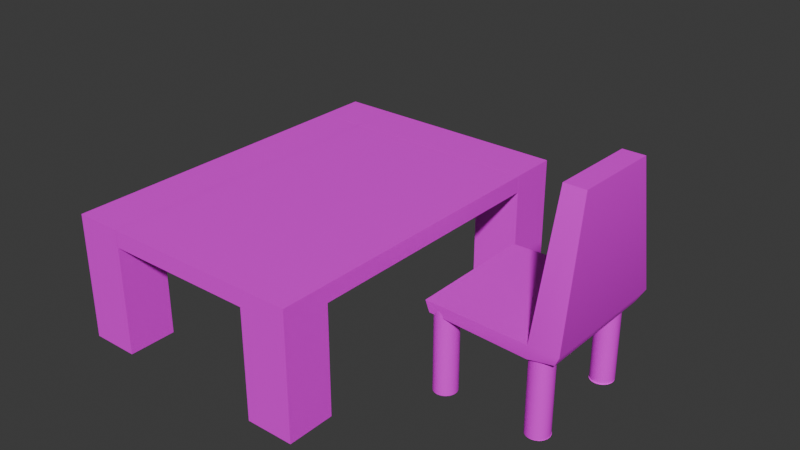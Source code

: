 # Source: table_and_chair.blend  (saved by Blender 5.0.119; exported with 4.5.12 LTS)
import bpy
from mathutils import Matrix  # noqa: F401  (used for matrix-valued properties, if any)

bpy.ops.wm.read_factory_settings(use_empty=True)
scene = bpy.context.scene
scene.name = 'Scene'

# ---- collections
col_collection = bpy.data.collections.new('Collection'); scene.collection.children.link(col_collection)

# ---- images (referenced by path relative to the original .blend; pixels are not part of the script)
import os
ASSET_DIR = os.environ.get("B2B_ASSET_DIR", "")  # directory of the original .blend (textures are referenced by path, not embedded)
HERE = os.path.dirname(os.path.abspath(__file__))  # packed textures are extracted next to this script under _unpacked/

def load_image(name, relpath, width, height, colorspace="sRGB"):
    """Load a texture the original file referenced (path relative to the .blend, or extracted next to this script)."""
    p = next((c for c in (os.path.join(HERE, relpath), os.path.join(ASSET_DIR, relpath)) if relpath and os.path.exists(c)), "")
    if p:
        img = bpy.data.images.load(p, check_existing=True)
        img.name = name
    else:  # same state as the original file: an image datablock whose file is absent (Cycles renders it pink)
        img = bpy.data.images.new(name, width, height)
        img.source = "FILE"
        img.filepath = "//" + (relpath or name)
    img.colorspace_settings.name = colorspace
    return img
img_material_basecolor_jpeg = load_image('material_baseColor.jpeg', 'material_baseColor.jpeg', 1024, 1024, 'sRGB')

# ---- materials (node trees are filled in below, after node groups)
mat_material = bpy.data.materials.new('Material')
mat_material.alpha_threshold = 0.0
mat_material.use_backface_culling_lightprobe_volume = False
mat_material.roughness = 0.5
mat_material.line_color = (0.0, 0.0, 0.0, 1.0)
mat_chair = bpy.data.materials.new('Chair')

# ---- node groups
ng_smooth_by_angle = bpy.data.node_groups.new('Smooth by Angle', 'GeometryNodeTree')
_s = ng_smooth_by_angle.interface.new_socket(name='Mesh', in_out='OUTPUT', socket_type='NodeSocketGeometry')
_s = ng_smooth_by_angle.interface.new_socket(name='Mesh', in_out='INPUT', socket_type='NodeSocketGeometry')
_s = ng_smooth_by_angle.interface.new_socket(name='Angle', in_out='INPUT', socket_type='NodeSocketFloat')
_s.subtype = 'ANGLE'
_s.default_value = 0.5236
_s.min_value = 0.0
_s.max_value = 3.142
_s.description = 'Maximum face angle for smooth edges'
_s = ng_smooth_by_angle.interface.new_socket(name='Ignore Sharpness', in_out='INPUT', socket_type='NodeSocketBool')
_s.force_non_field = True
ng_smooth_by_angle.is_modifier = True
_N = ng_smooth_by_angle.nodes; _L = ng_smooth_by_angle.links
n0 = _N.new('GeometryNodeSetShadeSmooth'); n0.name = 'Set Shade Smooth'; n0.location = (120, -80)
n0.domain = 'EDGE'
n1 = _N.new('GeometryNodeSetShadeSmooth'); n1.name = 'Set Shade Smooth.001'; n1.location = (300, -80)
n2 = _N.new('NodeGroupOutput'); n2.name = 'Group Output'; n2.location = (480, -80)
n3 = _N.new('GeometryNodeInputMeshEdgeAngle'); n3.name = 'Edge Angle'; n3.location = (-440, -240)
n4 = _N.new('NodeGroupInput'); n4.name = 'Group Input'; n4.location = (-80, -80)
n5 = _N.new('GeometryNodeInputEdgeSmooth'); n5.name = 'Is Edge Smooth'; n5.location = (-260, -120)
n6 = _N.new('GeometryNodeInputShadeSmooth'); n6.name = 'Is Shade Smooth'; n6.location = (-440, -397)
n7 = _N.new('FunctionNodeCompare'); n7.name = 'Compare'; n7.location = (-260, -260)
n7.operation = 'LESS_EQUAL'
n7.inputs[6].default_value = (0.0, 0.0, 0.0, 0.0)
n7.inputs[7].default_value = (0.0, 0.0, 0.0, 0.0)
n8 = _N.new('FunctionNodeBooleanMath'); n8.name = 'Boolean Math.001'; n8.location = (-80, -260)
n9 = _N.new('NodeGroupInput'); n9.name = 'Group Input.001'; n9.location = (-440, -329)
n10 = _N.new('NodeGroupInput'); n10.name = 'Group Input.002'; n10.location = (-259, -189)
n11 = _N.new('FunctionNodeBooleanMath'); n11.name = 'Boolean Math'; n11.location = (-80, -149)
n11.operation = 'OR'
n12 = _N.new('FunctionNodeBooleanMath'); n12.name = 'Boolean Math.002'; n12.location = (-260, -380)
n12.operation = 'OR'
n13 = _N.new('NodeGroupInput'); n13.name = 'Group Input.003'; n13.location = (-440, -460)
_L.new(n3.outputs[0], n7.inputs[0])
_L.new(n1.outputs[0], n2.inputs[0])
_L.new(n9.outputs[1], n7.inputs[1])
_L.new(n7.outputs[0], n8.inputs[0])
_L.new(n4.outputs[0], n0.inputs[0])
_L.new(n0.outputs[0], n1.inputs[0])
_L.new(n8.outputs[0], n0.inputs[2])
_L.new(n10.outputs[2], n11.inputs[1])
_L.new(n5.outputs[0], n11.inputs[0])
_L.new(n11.outputs[0], n0.inputs[1])
_L.new(n13.outputs[2], n12.inputs[1])
_L.new(n6.outputs[0], n12.inputs[0])
_L.new(n12.outputs[0], n8.inputs[1])
n2.is_active_output = True

# ---- material node trees
mat_material.use_nodes = True; mat_material.node_tree.nodes.clear()
_N = mat_material.node_tree.nodes; _L = mat_material.node_tree.links
n0 = _N.new('ShaderNodeOutputMaterial'); n0.name = 'Material Output'; n0.location = (200, 100)
n1 = _N.new('ShaderNodeBsdfPrincipled'); n1.name = 'Principled BSDF'; n1.location = (-200, 100)
n2 = _N.new('ShaderNodeTexImage'); n2.name = 'Image Texture'; n2.location = (-490, 80)
n2.image = img_material_basecolor_jpeg
_L.new(n1.outputs[0], n0.inputs[0])
_L.new(n2.outputs[0], n1.inputs[0])
n0.is_active_output = True
mat_chair.use_nodes = True; mat_chair.node_tree.nodes.clear()
_N = mat_chair.node_tree.nodes; _L = mat_chair.node_tree.links
n0 = _N.new('ShaderNodeBsdfPrincipled'); n0.name = 'Principled BSDF'; n0.location = (-200, 100)
n1 = _N.new('ShaderNodeOutputMaterial'); n1.name = 'Material Output'; n1.location = (200, 100)
n2 = _N.new('ShaderNodeTexImage'); n2.name = 'Image Texture'; n2.location = (-490, 80)
n2.image = img_material_basecolor_jpeg
_L.new(n0.outputs[0], n1.inputs[0])
_L.new(n2.outputs[0], n0.inputs[0])
n1.is_active_output = True

# ---- world
world_world = bpy.data.worlds.new('World'); scene.world = world_world
world_world.use_nodes = True; world_world.node_tree.nodes.clear()
_N = world_world.node_tree.nodes; _L = world_world.node_tree.links
n0 = _N.new('ShaderNodeOutputWorld'); n0.name = 'World Output'; n0.location = (200, 100)
n1 = _N.new('ShaderNodeBackground'); n1.name = 'Background'; n1.location = (-200, 100)
n1.inputs[0].default_value = (0.05088, 0.05088, 0.05088, 1.0)
_L.new(n1.outputs[0], n0.inputs[0])
n0.is_active_output = True
world_world.color = (0.05088, 0.05088, 0.05088)
world_world.sun_shadow_jitter_overblur = 0.0

# ---- meshes
me_cube = bpy.data.meshes.new('Cube')
me_cube.from_pydata([(1.0, 1.0, 1.0), (1.0, 1.0, -1.0), (1.0, -1.0, 1.0), (1.0, -1.0, -1.0), (-1.0, 1.0, 1.0), (-1.0, 1.0, -1.0), (-1.0, -1.0, 1.0), (-1.0, -1.0, -1.0), (1.0, -1.0, 3.538), (-1.0, -1.0, 3.538), (1.0, 1.0, 3.538), (-1.0, 1.0, 3.538), (1.0, -1.0, 4.241), (-1.0, -1.0, 4.241), (1.0, 1.0, 4.241), (-1.0, 1.0, 4.241), (-1.0, 11.91, 3.538), (1.0, 11.91, 3.538), (-1.0, 11.91, 4.241), (1.0, 11.91, 4.241)], [], [(0, 4, 11, 10), (3, 2, 6, 7), (7, 6, 4, 5), (5, 1, 3, 7), (1, 0, 2, 3), (5, 4, 0, 1), (15, 14, 19, 18), (6, 2, 8, 9), (4, 6, 9, 11), (2, 0, 10, 8), (14, 15, 13, 12), (8, 10, 14, 12), (11, 9, 13, 15), (9, 8, 12, 13), (17, 16, 18, 19), (10, 11, 16, 17), (11, 15, 18, 16), (14, 10, 17, 19)])
me_cube.polygons.foreach_set('use_smooth', [True] * 18)
_uv = me_cube.uv_layers.new(name='UVMap')
_uv.uv.foreach_set('vector', [0.625, 0.5, 0.625, 0.25, 0.625, 0.25, 0.625, 0.5, 0.375, 0.75, 0.625, 0.75, 0.625, 1.0, 0.375, 1.0, 0.375, 0.0, 0.625, 0.0, 0.625, 0.25, 0.375, 0.25, 0.125, 0.5, 0.375, 0.5, 0.375, 0.75, 0.125, 0.75, 0.375, 0.5, 0.625, 0.5, 0.625, 0.75, 0.375, 0.75, 0.375, 0.25, 0.625, 0.25, 0.625, 0.5, 0.375, 0.5, 0.875, 0.5, 0.625, 0.5, 0.625, 0.5, 0.875, 0.5, 0.625, 1.0, 0.625, 0.75, 0.625, 0.75, 0.625, 1.0, 0.625, 0.25, 0.625, 0.0, 0.625, 0.0, 0.625, 0.25, 0.625, 0.75, 0.625, 0.5, 0.625, 0.5, 0.625, 0.75, 0.625, 0.5, 0.875, 0.5, 0.875, 0.75, 0.625, 0.75, 0.625, 0.75, 0.625, 0.5, 0.625, 0.5, 0.625, 0.75, 0.625, 0.25, 0.625, 0.0, 0.625, 0.0, 0.625, 0.25, 0.625, 1.0, 0.625, 0.75, 0.625, 0.75, 0.625, 1.0, 0.625, 0.5, 0.625, 0.25, 0.625, 0.25, 0.625, 0.5, 0.625, 0.5, 0.625, 0.25, 0.625, 0.25, 0.625, 0.5, 0.625, 0.25, 0.625, 0.25, 0.625, 0.25, 0.625, 0.25, 0.625, 0.5, 0.625, 0.5, 0.625, 0.5, 0.625, 0.5])
me_cube.materials.append(mat_material)
me_cube.use_mirror_vertex_groups = False
me_cube.update()
me_cube_001 = bpy.data.meshes.new('Cube.001')
me_cube_001.from_pydata([(1.0, 1.0, 1.0), (1.0, 1.0, -1.0), (1.0, -1.0, 1.0), (1.0, -1.0, -1.0), (-1.0, 1.0, 1.0), (-1.0, 1.0, -1.0), (-1.0, -1.0, 1.0), (-1.0, -1.0, -1.0), (1.0, -1.0, 3.538), (-1.0, -1.0, 3.538), (1.0, 1.0, 3.538), (-1.0, 1.0, 3.538), (1.0, -1.0, 4.241), (-1.0, -1.0, 4.241), (1.0, 1.0, 4.241), (-1.0, 1.0, 4.241), (1.0, 1.0, 3.538), (1.0, 1.0, 4.241)], [], [(4, 6, 9, 11), (3, 2, 6, 7), (7, 6, 4, 5), (5, 1, 3, 7), (1, 0, 2, 3), (5, 4, 0, 1), (11, 9, 13, 15), (2, 0, 10, 8), (0, 4, 11, 10), (6, 2, 8, 9), (14, 15, 13, 12), (9, 8, 12, 13), (10, 11, 15, 14), (8, 10, 14, 12), (14, 10, 16, 17)])
me_cube_001.polygons.foreach_set('use_smooth', [True] * 15)
_uv = me_cube_001.uv_layers.new(name='UVMap')
_uv.uv.foreach_set('vector', [0.625, 0.25, 0.625, 0.0, 0.625, 0.0, 0.625, 0.25, 0.375, 0.75, 0.625, 0.75, 0.625, 1.0, 0.375, 1.0, 0.375, 0.0, 0.625, 0.0, 0.625, 0.25, 0.375, 0.25, 0.125, 0.5, 0.375, 0.5, 0.375, 0.75, 0.125, 0.75, 0.375, 0.5, 0.625, 0.5, 0.625, 0.75, 0.375, 0.75, 0.375, 0.25, 0.625, 0.25, 0.625, 0.5, 0.375, 0.5, 0.625, 0.25, 0.625, 0.0, 0.625, 0.0, 0.625, 0.25, 0.625, 0.75, 0.625, 0.5, 0.625, 0.5, 0.625, 0.75, 0.625, 0.5, 0.625, 0.25, 0.625, 0.25, 0.625, 0.5, 0.625, 1.0, 0.625, 0.75, 0.625, 0.75, 0.625, 1.0, 0.625, 0.5, 0.875, 0.5, 0.875, 0.75, 0.625, 0.75, 0.625, 1.0, 0.625, 0.75, 0.625, 0.75, 0.625, 1.0, 0.625, 0.5, 0.625, 0.25, 0.625, 0.25, 0.625, 0.5, 0.625, 0.75, 0.625, 0.5, 0.625, 0.5, 0.625, 0.75, 0.625, 0.5, 0.625, 0.5, 0.625, 0.5, 0.625, 0.5])
me_cube_001.materials.append(mat_material)
me_cube_001.use_mirror_vertex_groups = False
me_cube_001.update()
me_cube_002 = bpy.data.meshes.new('Cube.002')
me_cube_002.from_pydata([(1.0, 1.0, 1.0), (1.0, 1.0, -1.0), (1.0, -1.0, 1.0), (1.0, -1.0, -1.0), (-1.0, 1.0, 1.0), (-1.0, 1.0, -1.0), (-1.0, -1.0, 1.0), (-1.0, -1.0, -1.0), (1.0, -1.0, 3.538), (-1.0, -1.0, 3.538), (1.0, 1.0, 3.538), (-1.0, 1.0, 3.538), (1.0, -1.0, 4.241), (-1.0, -1.0, 4.241), (1.0, 1.0, 4.241), (-1.0, 1.0, 4.241), (-1.0, 11.91, 3.538), (1.0, 11.91, 3.538), (-1.0, 11.91, 4.241), (1.0, 11.91, 4.241), (-7.343, -1.0, 3.538), (-7.343, 1.0, 3.538), (-7.343, -1.0, 4.241), (-7.343, 1.0, 4.241), (-7.281, 1.0, 4.241), (-7.281, 1.0, 3.538), (-7.281, 11.91, 4.241), (-7.281, 11.91, 3.538), (-7.345, 1.0, 4.241), (-7.345, 1.0, 3.538), (-7.345, 11.91, 4.241), (-7.345, 11.91, 3.538)], [], [(4, 6, 9, 11), (3, 2, 6, 7), (7, 6, 4, 5), (5, 1, 3, 7), (1, 0, 2, 3), (5, 4, 0, 1), (8, 10, 14, 12), (2, 0, 10, 8), (0, 4, 11, 10), (6, 2, 8, 9), (14, 15, 13, 12), (15, 11, 21, 23), (9, 8, 12, 13), (15, 18, 26, 24), (17, 16, 18, 19), (15, 14, 19, 18), (10, 11, 16, 17), (14, 10, 17, 19), (21, 20, 22, 23), (11, 9, 20, 21), (9, 13, 22, 20), (13, 15, 23, 22), (27, 25, 29, 31), (16, 11, 25, 27), (18, 16, 27, 26), (11, 15, 24, 25), (29, 28, 30, 31), (26, 27, 31, 30), (24, 26, 30, 28), (25, 24, 28, 29)])
me_cube_002.polygons.foreach_set('use_smooth', [True] * 30)
_uv = me_cube_002.uv_layers.new(name='UVMap')
_uv.uv.foreach_set('vector', [0.625, 0.25, 0.625, 0.0, 0.625, 0.0, 0.625, 0.25, 0.375, 0.75, 0.625, 0.75, 0.625, 1.0, 0.375, 1.0, 0.375, 0.0, 0.625, 0.0, 0.625, 0.25, 0.375, 0.25, 0.125, 0.5, 0.375, 0.5, 0.375, 0.75, 0.125, 0.75, 0.375, 0.5, 0.625, 0.5, 0.625, 0.75, 0.375, 0.75, 0.375, 0.25, 0.625, 0.25, 0.625, 0.5, 0.375, 0.5, 0.625, 0.75, 0.625, 0.5, 0.625, 0.5, 0.625, 0.75, 0.625, 0.75, 0.625, 0.5, 0.625, 0.5, 0.625, 0.75, 0.625, 0.5, 0.625, 0.25, 0.625, 0.25, 0.625, 0.5, 0.625, 1.0, 0.625, 0.75, 0.625, 0.75, 0.625, 1.0, 0.625, 0.5, 0.875, 0.5, 0.875, 0.75, 0.625, 0.75, 0.625, 0.25, 0.625, 0.25, 0.625, 0.25, 0.625, 0.25, 0.625, 1.0, 0.625, 0.75, 0.625, 0.75, 0.625, 1.0, 0.875, 0.5, 0.875, 0.5, 0.875, 0.5, 0.875, 0.5, 0.625, 0.5, 0.625, 0.25, 0.625, 0.25, 0.625, 0.5, 0.875, 0.5, 0.625, 0.5, 0.625, 0.5, 0.875, 0.5, 0.625, 0.5, 0.625, 0.25, 0.625, 0.25, 0.625, 0.5, 0.625, 0.5, 0.625, 0.5, 0.625, 0.5, 0.625, 0.5, 0.625, 0.25, 0.625, 0.0, 0.625, 0.0, 0.625, 0.25, 0.625, 0.25, 0.625, 0.0, 0.625, 0.0, 0.625, 0.25, 0.625, 1.0, 0.625, 1.0, 0.625, 1.0, 0.625, 1.0, 0.875, 0.75, 0.875, 0.5, 0.875, 0.5, 0.875, 0.75, 0.625, 0.25, 0.625, 0.25, 0.625, 0.25, 0.625, 0.25, 0.625, 0.25, 0.625, 0.25, 0.625, 0.25, 0.625, 0.25, 0.625, 0.25, 0.625, 0.25, 0.625, 0.25, 0.625, 0.25, 0.625, 0.25, 0.625, 0.25, 0.625, 0.25, 0.625, 0.25, 0.625, 0.25, 0.625, 0.25, 0.625, 0.25, 0.625, 0.25, 0.625, 0.25, 0.625, 0.25, 0.625, 0.25, 0.625, 0.25, 0.875, 0.5, 0.875, 0.5, 0.875, 0.5, 0.875, 0.5, 0.625, 0.25, 0.625, 0.25, 0.625, 0.25, 0.625, 0.25])
me_cube_002.materials.append(mat_material)
me_cube_002.use_mirror_vertex_groups = False
me_cube_002.update()
me_cube_003 = bpy.data.meshes.new('Cube.003')
me_cube_003.from_pydata([(1.0, 1.0, 1.0), (1.0, 1.0, -1.0), (1.0, -1.0, 1.0), (1.0, -1.0, -1.0), (-1.0, 1.0, 1.0), (-1.0, 1.0, -1.0), (-1.0, -1.0, 1.0), (-1.0, -1.0, -1.0), (1.0, -1.0, 3.538), (-1.0, -1.0, 3.538), (1.0, 1.0, 3.538), (-1.0, 1.0, 3.538), (1.0, -1.0, 4.241), (-1.0, -1.0, 4.241), (1.0, 1.0, 4.241), (-1.0, 1.0, 4.241), (-7.343, -1.0, 3.538), (-7.343, 1.0, 3.538), (-7.343, -1.0, 4.241), (-7.343, 1.0, 4.241), (-7.304, 1.0, 3.538), (-7.304, 1.0, 4.241)], [], [(4, 6, 9, 11), (3, 2, 6, 7), (7, 6, 4, 5), (5, 1, 3, 7), (1, 0, 2, 3), (5, 4, 0, 1), (9, 13, 18, 16), (2, 0, 10, 8), (0, 4, 11, 10), (6, 2, 8, 9), (14, 15, 13, 12), (9, 8, 12, 13), (10, 11, 15, 14), (8, 10, 14, 12), (17, 16, 18, 19), (13, 15, 19, 18), (11, 9, 16, 17), (15, 11, 17, 19), (19, 17, 20, 21)])
me_cube_003.polygons.foreach_set('use_smooth', [True] * 19)
_uv = me_cube_003.uv_layers.new(name='UVMap')
_uv.uv.foreach_set('vector', [0.625, 0.25, 0.625, 0.0, 0.625, 0.0, 0.625, 0.25, 0.375, 0.75, 0.625, 0.75, 0.625, 1.0, 0.375, 1.0, 0.375, 0.0, 0.625, 0.0, 0.625, 0.25, 0.375, 0.25, 0.125, 0.5, 0.375, 0.5, 0.375, 0.75, 0.125, 0.75, 0.375, 0.5, 0.625, 0.5, 0.625, 0.75, 0.375, 0.75, 0.375, 0.25, 0.625, 0.25, 0.625, 0.5, 0.375, 0.5, 0.625, 1.0, 0.625, 1.0, 0.625, 1.0, 0.625, 1.0, 0.625, 0.75, 0.625, 0.5, 0.625, 0.5, 0.625, 0.75, 0.625, 0.5, 0.625, 0.25, 0.625, 0.25, 0.625, 0.5, 0.625, 1.0, 0.625, 0.75, 0.625, 0.75, 0.625, 1.0, 0.625, 0.5, 0.875, 0.5, 0.875, 0.75, 0.625, 0.75, 0.625, 1.0, 0.625, 0.75, 0.625, 0.75, 0.625, 1.0, 0.625, 0.5, 0.625, 0.25, 0.625, 0.25, 0.625, 0.5, 0.625, 0.75, 0.625, 0.5, 0.625, 0.5, 0.625, 0.75, 0.625, 0.25, 0.625, 0.0, 0.625, 0.0, 0.625, 0.25, 0.875, 0.75, 0.875, 0.5, 0.875, 0.5, 0.875, 0.75, 0.625, 0.25, 0.625, 0.0, 0.625, 0.0, 0.625, 0.25, 0.625, 0.25, 0.625, 0.25, 0.625, 0.25, 0.625, 0.25, 0.625, 0.25, 0.625, 0.25, 0.625, 0.25, 0.625, 0.25])
me_cube_003.materials.append(mat_material)
me_cube_003.use_mirror_vertex_groups = False
me_cube_003.update()
me_cylinder = bpy.data.meshes.new('Cylinder')
me_cylinder.from_pydata([(-1.55e-06, 0.4134, -0.2649), (-1.55e-06, 0.4134, 2.741), (0.07855, 0.4055, -0.2649), (0.07855, 0.4055, 2.741), (0.1541, 0.382, -0.2649), (0.1541, 0.382, 2.741), (0.2237, 0.3438, -0.2649), (0.2237, 0.3438, 2.741), (0.2847, 0.2923, -0.2649), (0.2847, 0.2923, 2.741), (0.3348, 0.2297, -0.2649), (0.3348, 0.2297, 2.741), (0.372, 0.1582, -0.2649), (0.372, 0.1582, 2.741), (0.3949, 0.08066, -0.2649), (0.3949, 0.08066, 2.741), (0.4026, 1.192e-07, -0.2649), (0.4026, 1.192e-07, 2.741), (0.3949, -0.08066, -0.2649), (0.3949, -0.08066, 2.741), (0.372, -0.1582, -0.2649), (0.372, -0.1582, 2.741), (0.3348, -0.2297, -0.2649), (0.3348, -0.2297, 2.741), (0.2847, -0.2923, -0.2649), (0.2847, -0.2923, 2.741), (0.2237, -0.3438, -0.2649), (0.2237, -0.3438, 2.741), (0.1541, -0.382, -0.2649), (0.1541, -0.382, 2.741), (0.07855, -0.4055, -0.2649), (0.07855, -0.4055, 2.741), (-1.55e-06, -0.4134, -0.2649), (-1.55e-06, -0.4134, 2.741), (-0.07855, -0.4055, -0.2649), (-0.07855, -0.4055, 2.741), (-0.1541, -0.382, -0.2649), (-0.1541, -0.382, 2.741), (-0.2237, -0.3438, -0.2649), (-0.2237, -0.3438, 2.741), (-0.2847, -0.2923, -0.2649), (-0.2847, -0.2923, 2.741), (-0.3348, -0.2297, -0.2649), (-0.3348, -0.2297, 2.741), (-0.372, -0.1582, -0.2649), (-0.372, -0.1582, 2.741), (-0.3949, -0.08066, -0.2649), (-0.3949, -0.08066, 2.741), (-0.4026, 1.192e-07, -0.2649), (-0.4026, 1.192e-07, 2.741), (-0.3949, 0.08066, -0.2649), (-0.3949, 0.08066, 2.741), (-0.372, 0.1582, -0.2649), (-0.372, 0.1582, 2.741), (-0.3348, 0.2297, -0.2649), (-0.3348, 0.2297, 2.741), (-0.2847, 0.2923, -0.2649), (-0.2847, 0.2923, 2.741), (-0.2237, 0.3438, -0.2649), (-0.2237, 0.3438, 2.741), (-0.1541, 0.382, -0.2649), (-0.1541, 0.382, 2.741), (-0.07855, 0.4055, -0.2649), (-0.07855, 0.4055, 2.741), (-1.55e-06, 4.06, -0.2649), (-1.55e-06, 4.06, 2.741), (0.07855, 4.052, -0.2649), (0.07855, 4.052, 2.741), (0.1541, 4.029, -0.2649), (0.1541, 4.029, 2.741), (0.2237, 3.991, -0.2649), (0.2237, 3.991, 2.741), (0.2847, 3.939, -0.2649), (0.2847, 3.939, 2.741), (0.3348, 3.877, -0.2649), (0.3348, 3.877, 2.741), (0.372, 3.805, -0.2649), (0.372, 3.805, 2.741), (0.3949, 3.728, -0.2649), (0.3949, 3.728, 2.741), (0.4026, 3.647, -0.2649), (0.4026, 3.647, 2.741), (0.3949, 3.566, -0.2649), (0.3949, 3.566, 2.741), (0.372, 3.489, -0.2649), (0.372, 3.489, 2.741), (0.3348, 3.417, -0.2649), (0.3348, 3.417, 2.741), (0.2847, 3.355, -0.2649), (0.2847, 3.355, 2.741), (0.2237, 3.303, -0.2649), (0.2237, 3.303, 2.741), (0.1541, 3.265, -0.2649), (0.1541, 3.265, 2.741), (0.07855, 3.241, -0.2649), (0.07855, 3.241, 2.741), (-1.55e-06, 3.233, -0.2649), (-1.55e-06, 3.233, 2.741), (-0.07855, 3.241, -0.2649), (-0.07855, 3.241, 2.741), (-0.1541, 3.265, -0.2649), (-0.1541, 3.265, 2.741), (-0.2237, 3.303, -0.2649), (-0.2237, 3.303, 2.741), (-0.2847, 3.355, -0.2649), (-0.2847, 3.355, 2.741), (-0.3348, 3.417, -0.2649), (-0.3348, 3.417, 2.741), (-0.372, 3.489, -0.2649), (-0.372, 3.489, 2.741), (-0.3949, 3.566, -0.2649), (-0.3949, 3.566, 2.741), (-0.4026, 3.647, -0.2649), (-0.4026, 3.647, 2.741), (-0.3949, 3.728, -0.2649), (-0.3949, 3.728, 2.741), (-0.372, 3.805, -0.2649), (-0.372, 3.805, 2.741), (-0.3348, 3.877, -0.2649), (-0.3348, 3.877, 2.741), (-0.2847, 3.939, -0.2649), (-0.2847, 3.939, 2.741), (-0.2237, 3.991, -0.2649), (-0.2237, 3.991, 2.741), (-0.1541, 4.029, -0.2649), (-0.1541, 4.029, 2.741), (-0.07855, 4.052, -0.2649), (-0.07855, 4.052, 2.741), (3.39, 0.4134, -0.2649), (3.39, 0.4134, 2.741), (3.468, 0.4055, -0.2649), (3.468, 0.4055, 2.741), (3.544, 0.382, -0.2649), (3.544, 0.382, 2.741), (3.613, 0.3438, -0.2649), (3.613, 0.3438, 2.741), (3.674, 0.2923, -0.2649), (3.674, 0.2923, 2.741), (3.724, 0.2297, -0.2649), (3.724, 0.2297, 2.741), (3.762, 0.1582, -0.2649), (3.762, 0.1582, 2.741), (3.785, 0.08066, -0.2649), (3.785, 0.08066, 2.741), (3.792, 1.192e-07, -0.2649), (3.792, 1.192e-07, 2.741), (3.785, -0.08066, -0.2649), (3.785, -0.08066, 2.741), (3.762, -0.1582, -0.2649), (3.762, -0.1582, 2.741), (3.724, -0.2297, -0.2649), (3.724, -0.2297, 2.741), (3.674, -0.2923, -0.2649), (3.674, -0.2923, 2.741), (3.613, -0.3438, -0.2649), (3.613, -0.3438, 2.741), (3.544, -0.382, -0.2649), (3.544, -0.382, 2.741), (3.468, -0.4055, -0.2649), (3.468, -0.4055, 2.741), (3.39, -0.4134, -0.2649), (3.39, -0.4134, 2.741), (3.311, -0.4055, -0.2649), (3.311, -0.4055, 2.741), (3.236, -0.382, -0.2649), (3.236, -0.382, 2.741), (3.166, -0.3438, -0.2649), (3.166, -0.3438, 2.741), (3.105, -0.2923, -0.2649), (3.105, -0.2923, 2.741), (3.055, -0.2297, -0.2649), (3.055, -0.2297, 2.741), (3.018, -0.1582, -0.2649), (3.018, -0.1582, 2.741), (2.995, -0.08066, -0.2649), (2.995, -0.08066, 2.741), (2.987, 1.192e-07, -0.2649), (2.987, 1.192e-07, 2.741), (2.995, 0.08066, -0.2649), (2.995, 0.08066, 2.741), (3.018, 0.1582, -0.2649), (3.018, 0.1582, 2.741), (3.055, 0.2297, -0.2649), (3.055, 0.2297, 2.741), (3.105, 0.2923, -0.2649), (3.105, 0.2923, 2.741), (3.166, 0.3438, -0.2649), (3.166, 0.3438, 2.741), (3.236, 0.382, -0.2649), (3.236, 0.382, 2.741), (3.311, 0.4055, -0.2649), (3.311, 0.4055, 2.741), (3.39, 4.06, -0.2649), (3.39, 4.06, 2.741), (3.468, 4.052, -0.2649), (3.468, 4.052, 2.741), (3.544, 4.029, -0.2649), (3.544, 4.029, 2.741), (3.613, 3.991, -0.2649), (3.613, 3.991, 2.741), (3.674, 3.939, -0.2649), (3.674, 3.939, 2.741), (3.724, 3.877, -0.2649), (3.724, 3.877, 2.741), (3.762, 3.805, -0.2649), (3.762, 3.805, 2.741), (3.785, 3.728, -0.2649), (3.785, 3.728, 2.741), (3.792, 3.647, -0.2649), (3.792, 3.647, 2.741), (3.785, 3.566, -0.2649), (3.785, 3.566, 2.741), (3.762, 3.489, -0.2649), (3.762, 3.489, 2.741), (3.724, 3.417, -0.2649), (3.724, 3.417, 2.741), (3.674, 3.355, -0.2649), (3.674, 3.355, 2.741), (3.613, 3.303, -0.2649), (3.613, 3.303, 2.741), (3.544, 3.265, -0.2649), (3.544, 3.265, 2.741), (3.468, 3.241, -0.2649), (3.468, 3.241, 2.741), (3.39, 3.233, -0.2649), (3.39, 3.233, 2.741), (3.311, 3.241, -0.2649), (3.311, 3.241, 2.741), (3.236, 3.265, -0.2649), (3.236, 3.265, 2.741), (3.166, 3.303, -0.2649), (3.166, 3.303, 2.741), (3.105, 3.355, -0.2649), (3.105, 3.355, 2.741), (3.055, 3.417, -0.2649), (3.055, 3.417, 2.741), (3.018, 3.489, -0.2649), (3.018, 3.489, 2.741), (2.995, 3.566, -0.2649), (2.995, 3.566, 2.741), (2.987, 3.647, -0.2649), (2.987, 3.647, 2.741), (2.995, 3.728, -0.2649), (2.995, 3.728, 2.741), (3.018, 3.805, -0.2649), (3.018, 3.805, 2.741), (3.055, 3.877, -0.2649), (3.055, 3.877, 2.741), (3.105, 3.939, -0.2649), (3.105, 3.939, 2.741), (3.166, 3.991, -0.2649), (3.166, 3.991, 2.741), (3.236, 4.029, -0.2649), (3.236, 4.029, 2.741), (3.311, 4.052, -0.2649), (3.311, 4.052, 2.741), (3.404, 0.4134, -0.2649), (3.482, 0.4055, -0.2649), (3.558, 0.382, -0.2649), (3.627, 0.3438, -0.2649), (3.688, 0.2923, -0.2649), (3.738, 0.2297, -0.2649), (3.776, 0.1582, -0.2649), (3.799, 0.08066, -0.2649), (3.806, 1.192e-07, -0.2649), (3.799, -0.08066, -0.2649), (3.776, -0.1582, -0.2649), (3.738, -0.2297, -0.2649), (3.688, -0.2923, -0.2649), (3.627, -0.3438, -0.2649), (3.558, -0.382, -0.2649), (3.482, -0.4055, -0.2649), (3.404, -0.4134, -0.2649), (3.325, -0.4055, -0.2649), (3.25, -0.382, -0.2649), (3.18, -0.3438, -0.2649), (3.119, -0.2923, -0.2649), (3.069, -0.2297, -0.2649), (3.032, -0.1582, -0.2649), (3.009, -0.08066, -0.2649), (3.001, 1.192e-07, -0.2649), (3.009, 0.08066, -0.2649), (3.032, 0.1582, -0.2649), (3.069, 0.2297, -0.2649), (3.119, 0.2923, -0.2649), (3.18, 0.3438, -0.2649), (3.25, 0.382, -0.2649), (3.325, 0.4055, -0.2649), (3.404, 4.021, -0.2649), (3.482, 4.013, -0.2649), (3.558, 3.989, -0.2649), (3.627, 3.951, -0.2649), (3.688, 3.9, -0.2649), (3.738, 3.837, -0.2649), (3.776, 3.766, -0.2649), (3.799, 3.688, -0.2649), (3.806, 3.607, -0.2649), (3.799, 3.527, -0.2649), (3.776, 3.449, -0.2649), (3.738, 3.378, -0.2649), (3.688, 3.315, -0.2649), (3.627, 3.264, -0.2649), (3.558, 3.225, -0.2649), (3.482, 3.202, -0.2649), (3.404, 3.194, -0.2649), (3.325, 3.202, -0.2649), (3.25, 3.225, -0.2649), (3.18, 3.264, -0.2649), (3.119, 3.315, -0.2649), (3.069, 3.378, -0.2649), (3.032, 3.449, -0.2649), (3.009, 3.527, -0.2649), (3.001, 3.607, -0.2649), (3.009, 3.688, -0.2649), (3.032, 3.766, -0.2649), (3.069, 3.837, -0.2649), (3.119, 3.9, -0.2649), (3.18, 3.951, -0.2649), (3.25, 3.989, -0.2649), (3.325, 4.013, -0.2649), (3.325, 0.4139, 2.769), (3.25, 0.3904, 2.769), (3.18, 0.3522, 2.769), (3.119, 0.3008, 2.769), (3.069, 0.2382, 2.769), (3.032, 0.1667, 2.769), (3.009, 0.08912, 2.769), (3.001, 0.008467, 2.769), (3.009, -0.07219, 2.769), (3.032, -0.1497, 2.769), (3.069, -0.2212, 2.769), (3.119, -0.2839, 2.769), (3.18, -0.3353, 2.769), (3.25, -0.3735, 2.769), (3.325, -0.397, 2.769), (3.404, -0.405, 2.769), (3.482, -0.397, 2.769), (3.558, -0.3735, 2.769), (3.627, -0.3353, 2.769), (3.688, -0.2839, 2.769), (3.738, -0.2212, 2.769), (3.776, -0.1497, 2.769), (3.799, -0.07219, 2.769), (3.806, 0.008467, 2.769), (3.799, 0.08912, 2.769), (3.776, 0.1667, 2.769), (3.738, 0.2382, 2.769), (3.688, 0.3008, 2.769), (3.627, 0.3522, 2.769), (3.558, 0.3904, 2.769), (3.482, 0.4139, 2.769), (3.404, 0.4219, 2.769), (3.404, 4.068, 2.769), (3.482, 4.06, 2.769), (3.558, 4.036, 2.769), (3.627, 3.998, 2.769), (3.688, 3.947, 2.769), (3.738, 3.884, 2.769), (3.776, 3.813, 2.769), (3.799, 3.735, 2.769), (3.806, 3.654, 2.769), (3.799, 3.574, 2.769), (3.776, 3.496, 2.769), (3.738, 3.425, 2.769), (3.688, 3.362, 2.769), (3.627, 3.311, 2.769), (3.558, 3.272, 2.769), (3.482, 3.249, 2.769), (3.404, 3.241, 2.769), (3.325, 3.249, 2.769), (3.25, 3.272, 2.769), (3.18, 3.311, 2.769), (3.119, 3.362, 2.769), (3.069, 3.425, 2.769), (3.032, 3.496, 2.769), (3.009, 3.574, 2.769), (3.001, 3.654, 2.769), (3.009, 3.735, 2.769), (3.032, 3.813, 2.769), (3.069, 3.884, 2.769), (3.119, 3.947, 2.769), (3.18, 3.998, 2.769), (3.25, 4.036, 2.769), (3.325, 4.06, 2.769), (-0.398, -0.357, 2.501), (4.005, -0.357, 2.501), (-0.398, 4.046, 2.501), (4.005, 4.046, 2.501), (-0.4832, 4.131, 2.942), (-0.4832, -0.4422, 2.942), (4.253, -0.5646, 2.957), (4.253, 4.253, 2.957), (3.212, -0.5646, 2.493), (3.212, 4.253, 2.493), (3.212, -0.5646, 2.957), (3.212, 4.253, 2.957), (3.368, 0.4251, 7.607), (4.124, 0.4251, 7.607), (4.194, 3.397, 7.607), (3.439, 3.397, 7.607)], [], [(0, 1, 3, 2), (2, 3, 5, 4), (4, 5, 7, 6), (6, 7, 9, 8), (8, 9, 11, 10), (10, 11, 13, 12), (12, 13, 15, 14), (14, 15, 17, 16), (16, 17, 19, 18), (18, 19, 21, 20), (20, 21, 23, 22), (22, 23, 25, 24), (24, 25, 27, 26), (26, 27, 29, 28), (28, 29, 31, 30), (30, 31, 33, 32), (32, 33, 35, 34), (34, 35, 37, 36), (36, 37, 39, 38), (38, 39, 41, 40), (40, 41, 43, 42), (42, 43, 45, 44), (44, 45, 47, 46), (46, 47, 49, 48), (48, 49, 51, 50), (50, 51, 53, 52), (52, 53, 55, 54), (54, 55, 57, 56), (56, 57, 59, 58), (58, 59, 61, 60), (3, 1, 63, 61, 59, 57, 55, 53, 51, 49, 47, 45, 43, 41, 39, 37, 35, 33, 31, 29, 27, 25, 23, 21, 19, 17, 15, 13, 11, 9, 7, 5), (60, 61, 63, 62), (62, 63, 1, 0), (0, 2, 4, 6, 8, 10, 12, 14, 16, 18, 20, 22, 24, 26, 28, 30, 32, 34, 36, 38, 40, 42, 44, 46, 48, 50, 52, 54, 56, 58, 60, 62), (64, 65, 67, 66), (66, 67, 69, 68), (68, 69, 71, 70), (70, 71, 73, 72), (72, 73, 75, 74), (74, 75, 77, 76), (76, 77, 79, 78), (78, 79, 81, 80), (80, 81, 83, 82), (82, 83, 85, 84), (84, 85, 87, 86), (86, 87, 89, 88), (88, 89, 91, 90), (90, 91, 93, 92), (92, 93, 95, 94), (94, 95, 97, 96), (96, 97, 99, 98), (98, 99, 101, 100), (100, 101, 103, 102), (102, 103, 105, 104), (104, 105, 107, 106), (106, 107, 109, 108), (108, 109, 111, 110), (110, 111, 113, 112), (112, 113, 115, 114), (114, 115, 117, 116), (116, 117, 119, 118), (118, 119, 121, 120), (120, 121, 123, 122), (122, 123, 125, 124), (67, 65, 127, 125, 123, 121, 119, 117, 115, 113, 111, 109, 107, 105, 103, 101, 99, 97, 95, 93, 91, 89, 87, 85, 83, 81, 79, 77, 75, 73, 71, 69), (124, 125, 127, 126), (126, 127, 65, 64), (64, 66, 68, 70, 72, 74, 76, 78, 80, 82, 84, 86, 88, 90, 92, 94, 96, 98, 100, 102, 104, 106, 108, 110, 112, 114, 116, 118, 120, 122, 124, 126), (128, 129, 131, 130), (130, 131, 133, 132), (132, 133, 135, 134), (134, 135, 137, 136), (136, 137, 139, 138), (138, 139, 141, 140), (140, 141, 143, 142), (142, 143, 145, 144), (144, 145, 147, 146), (146, 147, 149, 148), (148, 149, 151, 150), (150, 151, 153, 152), (152, 153, 155, 154), (154, 155, 157, 156), (156, 157, 159, 158), (158, 159, 161, 160), (160, 161, 163, 162), (162, 163, 165, 164), (164, 165, 167, 166), (166, 167, 169, 168), (168, 169, 171, 170), (170, 171, 173, 172), (172, 173, 175, 174), (174, 175, 177, 176), (176, 177, 179, 178), (178, 179, 181, 180), (180, 181, 183, 182), (182, 183, 185, 184), (184, 185, 187, 186), (186, 187, 189, 188), (188, 189, 191, 190), (190, 191, 129, 128), (192, 193, 195, 194), (194, 195, 197, 196), (196, 197, 199, 198), (198, 199, 201, 200), (200, 201, 203, 202), (202, 203, 205, 204), (204, 205, 207, 206), (206, 207, 209, 208), (208, 209, 211, 210), (210, 211, 213, 212), (212, 213, 215, 214), (214, 215, 217, 216), (216, 217, 219, 218), (218, 219, 221, 220), (220, 221, 223, 222), (222, 223, 225, 224), (224, 225, 227, 226), (226, 227, 229, 228), (228, 229, 231, 230), (230, 231, 233, 232), (232, 233, 235, 234), (234, 235, 237, 236), (236, 237, 239, 238), (238, 239, 241, 240), (240, 241, 243, 242), (242, 243, 245, 244), (244, 245, 247, 246), (246, 247, 249, 248), (248, 249, 251, 250), (250, 251, 253, 252), (252, 253, 255, 254), (254, 255, 193, 192), (256, 257, 258, 259, 260, 261, 262, 263, 264, 265, 266, 267, 268, 269, 270, 271, 272, 273, 274, 275, 276, 277, 278, 279, 280, 281, 282, 283, 284, 285, 286, 287), (288, 289, 290, 291, 292, 293, 294, 295, 296, 297, 298, 299, 300, 301, 302, 303, 304, 305, 306, 307, 308, 309, 310, 311, 312, 313, 314, 315, 316, 317, 318, 319), (351, 350, 349, 348, 347, 346, 345, 344, 343, 342, 341, 340, 339, 338, 337, 336, 335, 334, 333, 332, 331, 330, 329, 328, 327, 326, 325, 324, 323, 322, 321, 320), (352, 353, 354, 355, 356, 357, 358, 359, 360, 361, 362, 363, 364, 365, 366, 367, 368, 369, 370, 371, 372, 373, 374, 375, 376, 377, 378, 379, 380, 381, 382, 383), (392, 393, 387, 385), (390, 391, 398, 397), (392, 385, 390, 394), (385, 387, 391, 390), (386, 384, 389, 388), (393, 386, 388, 395), (387, 393, 395, 391), (384, 392, 394, 389), (389, 394, 395, 388), (384, 386, 393, 392), (396, 397, 398, 399), (391, 395, 399, 398), (395, 394, 396, 399), (394, 390, 397, 396)])
me_cylinder.polygons.foreach_set('use_smooth', [True] * 150)
_uv = me_cylinder.uv_layers.new(name='UVMap')
_uv.uv.foreach_set('vector', [1.0, 0.5, 1.0, 1.0, 0.9688, 1.0, 0.9688, 0.5, 0.9688, 0.5, 0.9688, 1.0, 0.9375, 1.0, 0.9375, 0.5, 0.9375, 0.5, 0.9375, 1.0, 0.9062, 1.0, 0.9062, 0.5, 0.9062, 0.5, 0.9062, 1.0, 0.875, 1.0, 0.875, 0.5, 0.875, 0.5, 0.875, 1.0, 0.8438, 1.0, 0.8438, 0.5, 0.8438, 0.5, 0.8438, 1.0, 0.8125, 1.0, 0.8125, 0.5, 0.8125, 0.5, 0.8125, 1.0, 0.7812, 1.0, 0.7812, 0.5, 0.7812, 0.5, 0.7812, 1.0, 0.75, 1.0, 0.75, 0.5, 0.75, 0.5, 0.75, 1.0, 0.7188, 1.0, 0.7188, 0.5, 0.7188, 0.5, 0.7188, 1.0, 0.6875, 1.0, 0.6875, 0.5, 0.6875, 0.5, 0.6875, 1.0, 0.6562, 1.0, 0.6562, 0.5, 0.6562, 0.5, 0.6562, 1.0, 0.625, 1.0, 0.625, 0.5, 0.625, 0.5, 0.625, 1.0, 0.5938, 1.0, 0.5938, 0.5, 0.5938, 0.5, 0.5938, 1.0, 0.5625, 1.0, 0.5625, 0.5, 0.5625, 0.5, 0.5625, 1.0, 0.5312, 1.0, 0.5312, 0.5, 0.5312, 0.5, 0.5312, 1.0, 0.5, 1.0, 0.5, 0.5, 0.5, 0.5, 0.5, 1.0, 0.4688, 1.0, 0.4688, 0.5, 0.4688, 0.5, 0.4688, 1.0, 0.4375, 1.0, 0.4375, 0.5, 0.4375, 0.5, 0.4375, 1.0, 0.4062, 1.0, 0.4062, 0.5, 0.4062, 0.5, 0.4062, 1.0, 0.375, 1.0, 0.375, 0.5, 0.375, 0.5, 0.375, 1.0, 0.3438, 1.0, 0.3438, 0.5, 0.3438, 0.5, 0.3438, 1.0, 0.3125, 1.0, 0.3125, 0.5, 0.3125, 0.5, 0.3125, 1.0, 0.2812, 1.0, 0.2812, 0.5, 0.2812, 0.5, 0.2812, 1.0, 0.25, 1.0, 0.25, 0.5, 0.25, 0.5, 0.25, 1.0, 0.2188, 1.0, 0.2188, 0.5, 0.2188, 0.5, 0.2188, 1.0, 0.1875, 1.0, 0.1875, 0.5, 0.1875, 0.5, 0.1875, 1.0, 0.1562, 1.0, 0.1562, 0.5, 0.1562, 0.5, 0.1562, 1.0, 0.125, 1.0, 0.125, 0.5, 0.125, 0.5, 0.125, 1.0, 0.09375, 1.0, 0.09375, 0.5, 0.09375, 0.5, 0.09375, 1.0, 0.0625, 1.0, 0.0625, 0.5, 0.2968, 0.4854, 0.25, 0.49, 0.2032, 0.4854, 0.1582, 0.4717, 0.1167, 0.4496, 0.08029, 0.4197, 0.05045, 0.3833, 0.02827, 0.3418, 0.01461, 0.2968, 0.01, 0.25, 0.01461, 0.2032, 0.02827, 0.1582, 0.05045, 0.1167, 0.08029, 0.08029, 0.1167, 0.05045, 0.1582, 0.02827, 0.2032, 0.01461, 0.25, 0.01, 0.2968, 0.01461, 0.3418, 0.02827, 0.3833, 0.05045, 0.4197, 0.08029, 0.4496, 0.1167, 0.4717, 0.1582, 0.4854, 0.2032, 0.49, 0.25, 0.4854, 0.2968, 0.4717, 0.3418, 0.4496, 0.3833, 0.4197, 0.4197, 0.3833, 0.4496, 0.3418, 0.4717, 0.0625, 0.5, 0.0625, 1.0, 0.03125, 1.0, 0.03125, 0.5, 0.03125, 0.5, 0.03125, 1.0, 0.0, 1.0, 0.0, 0.5, 0.75, 0.49, 0.7968, 0.4854, 0.8418, 0.4717, 0.8833, 0.4496, 0.9197, 0.4197, 0.9496, 0.3833, 0.9717, 0.3418, 0.9854, 0.2968, 0.99, 0.25, 0.9854, 0.2032, 0.9717, 0.1582, 0.9496, 0.1167, 0.9197, 0.08029, 0.8833, 0.05045, 0.8418, 0.02827, 0.7968, 0.01461, 0.75, 0.01, 0.7032, 0.01461, 0.6582, 0.02827, 0.6167, 0.05045, 0.5803, 0.08029, 0.5504, 0.1167, 0.5283, 0.1582, 0.5146, 0.2032, 0.51, 0.25, 0.5146, 0.2968, 0.5283, 0.3418, 0.5504, 0.3833, 0.5803, 0.4197, 0.6167, 0.4496, 0.6582, 0.4717, 0.7032, 0.4854, 1.0, 0.5, 1.0, 1.0, 0.9688, 1.0, 0.9688, 0.5, 0.9688, 0.5, 0.9688, 1.0, 0.9375, 1.0, 0.9375, 0.5, 0.9375, 0.5, 0.9375, 1.0, 0.9062, 1.0, 0.9062, 0.5, 0.9062, 0.5, 0.9062, 1.0, 0.875, 1.0, 0.875, 0.5, 0.875, 0.5, 0.875, 1.0, 0.8438, 1.0, 0.8438, 0.5, 0.8438, 0.5, 0.8438, 1.0, 0.8125, 1.0, 0.8125, 0.5, 0.8125, 0.5, 0.8125, 1.0, 0.7812, 1.0, 0.7812, 0.5, 0.7812, 0.5, 0.7812, 1.0, 0.75, 1.0, 0.75, 0.5, 0.75, 0.5, 0.75, 1.0, 0.7188, 1.0, 0.7188, 0.5, 0.7188, 0.5, 0.7188, 1.0, 0.6875, 1.0, 0.6875, 0.5, 0.6875, 0.5, 0.6875, 1.0, 0.6562, 1.0, 0.6562, 0.5, 0.6562, 0.5, 0.6562, 1.0, 0.625, 1.0, 0.625, 0.5, 0.625, 0.5, 0.625, 1.0, 0.5938, 1.0, 0.5938, 0.5, 0.5938, 0.5, 0.5938, 1.0, 0.5625, 1.0, 0.5625, 0.5, 0.5625, 0.5, 0.5625, 1.0, 0.5312, 1.0, 0.5312, 0.5, 0.5312, 0.5, 0.5312, 1.0, 0.5, 1.0, 0.5, 0.5, 0.5, 0.5, 0.5, 1.0, 0.4688, 1.0, 0.4688, 0.5, 0.4688, 0.5, 0.4688, 1.0, 0.4375, 1.0, 0.4375, 0.5, 0.4375, 0.5, 0.4375, 1.0, 0.4062, 1.0, 0.4062, 0.5, 0.4062, 0.5, 0.4062, 1.0, 0.375, 1.0, 0.375, 0.5, 0.375, 0.5, 0.375, 1.0, 0.3438, 1.0, 0.3438, 0.5, 0.3438, 0.5, 0.3438, 1.0, 0.3125, 1.0, 0.3125, 0.5, 0.3125, 0.5, 0.3125, 1.0, 0.2812, 1.0, 0.2812, 0.5, 0.2812, 0.5, 0.2812, 1.0, 0.25, 1.0, 0.25, 0.5, 0.25, 0.5, 0.25, 1.0, 0.2188, 1.0, 0.2188, 0.5, 0.2188, 0.5, 0.2188, 1.0, 0.1875, 1.0, 0.1875, 0.5, 0.1875, 0.5, 0.1875, 1.0, 0.1562, 1.0, 0.1562, 0.5, 0.1562, 0.5, 0.1562, 1.0, 0.125, 1.0, 0.125, 0.5, 0.125, 0.5, 0.125, 1.0, 0.09375, 1.0, 0.09375, 0.5, 0.09375, 0.5, 0.09375, 1.0, 0.0625, 1.0, 0.0625, 0.5, 0.2968, 0.4854, 0.25, 0.49, 0.2032, 0.4854, 0.1582, 0.4717, 0.1167, 0.4496, 0.08029, 0.4197, 0.05045, 0.3833, 0.02827, 0.3418, 0.01461, 0.2968, 0.01, 0.25, 0.01461, 0.2032, 0.02827, 0.1582, 0.05045, 0.1167, 0.08029, 0.08029, 0.1167, 0.05045, 0.1582, 0.02827, 0.2032, 0.01461, 0.25, 0.01, 0.2968, 0.01461, 0.3418, 0.02827, 0.3833, 0.05045, 0.4197, 0.08029, 0.4496, 0.1167, 0.4717, 0.1582, 0.4854, 0.2032, 0.49, 0.25, 0.4854, 0.2968, 0.4717, 0.3418, 0.4496, 0.3833, 0.4197, 0.4197, 0.3833, 0.4496, 0.3418, 0.4717, 0.0625, 0.5, 0.0625, 1.0, 0.03125, 1.0, 0.03125, 0.5, 0.03125, 0.5, 0.03125, 1.0, 0.0, 1.0, 0.0, 0.5, 0.75, 0.49, 0.7968, 0.4854, 0.8418, 0.4717, 0.8833, 0.4496, 0.9197, 0.4197, 0.9496, 0.3833, 0.9717, 0.3418, 0.9854, 0.2968, 0.99, 0.25, 0.9854, 0.2032, 0.9717, 0.1582, 0.9496, 0.1167, 0.9197, 0.08029, 0.8833, 0.05045, 0.8418, 0.02827, 0.7968, 0.01461, 0.75, 0.01, 0.7032, 0.01461, 0.6582, 0.02827, 0.6167, 0.05045, 0.5803, 0.08029, 0.5504, 0.1167, 0.5283, 0.1582, 0.5146, 0.2032, 0.51, 0.25, 0.5146, 0.2968, 0.5283, 0.3418, 0.5504, 0.3833, 0.5803, 0.4197, 0.6167, 0.4496, 0.6582, 0.4717, 0.7032, 0.4854, 1.0, 0.5, 1.0, 1.0, 0.9688, 1.0, 0.9688, 0.5, 0.9688, 0.5, 0.9688, 1.0, 0.9375, 1.0, 0.9375, 0.5, 0.9375, 0.5, 0.9375, 1.0, 0.9062, 1.0, 0.9062, 0.5, 0.9062, 0.5, 0.9062, 1.0, 0.875, 1.0, 0.875, 0.5, 0.875, 0.5, 0.875, 1.0, 0.8438, 1.0, 0.8438, 0.5, 0.8438, 0.5, 0.8438, 1.0, 0.8125, 1.0, 0.8125, 0.5, 0.8125, 0.5, 0.8125, 1.0, 0.7812, 1.0, 0.7812, 0.5, 0.7812, 0.5, 0.7812, 1.0, 0.75, 1.0, 0.75, 0.5, 0.75, 0.5, 0.75, 1.0, 0.7188, 1.0, 0.7188, 0.5, 0.7188, 0.5, 0.7188, 1.0, 0.6875, 1.0, 0.6875, 0.5, 0.6875, 0.5, 0.6875, 1.0, 0.6562, 1.0, 0.6562, 0.5, 0.6562, 0.5, 0.6562, 1.0, 0.625, 1.0, 0.625, 0.5, 0.625, 0.5, 0.625, 1.0, 0.5938, 1.0, 0.5938, 0.5, 0.5938, 0.5, 0.5938, 1.0, 0.5625, 1.0, 0.5625, 0.5, 0.5625, 0.5, 0.5625, 1.0, 0.5312, 1.0, 0.5312, 0.5, 0.5312, 0.5, 0.5312, 1.0, 0.5, 1.0, 0.5, 0.5, 0.5, 0.5, 0.5, 1.0, 0.4688, 1.0, 0.4688, 0.5, 0.4688, 0.5, 0.4688, 1.0, 0.4375, 1.0, 0.4375, 0.5, 0.4375, 0.5, 0.4375, 1.0, 0.4062, 1.0, 0.4062, 0.5, 0.4062, 0.5, 0.4062, 1.0, 0.375, 1.0, 0.375, 0.5, 0.375, 0.5, 0.375, 1.0, 0.3438, 1.0, 0.3438, 0.5, 0.3438, 0.5, 0.3438, 1.0, 0.3125, 1.0, 0.3125, 0.5, 0.3125, 0.5, 0.3125, 1.0, 0.2812, 1.0, 0.2812, 0.5, 0.2812, 0.5, 0.2812, 1.0, 0.25, 1.0, 0.25, 0.5, 0.25, 0.5, 0.25, 1.0, 0.2188, 1.0, 0.2188, 0.5, 0.2188, 0.5, 0.2188, 1.0, 0.1875, 1.0, 0.1875, 0.5, 0.1875, 0.5, 0.1875, 1.0, 0.1562, 1.0, 0.1562, 0.5, 0.1562, 0.5, 0.1562, 1.0, 0.125, 1.0, 0.125, 0.5, 0.125, 0.5, 0.125, 1.0, 0.09375, 1.0, 0.09375, 0.5, 0.09375, 0.5, 0.09375, 1.0, 0.0625, 1.0, 0.0625, 0.5, 0.0625, 0.5, 0.0625, 1.0, 0.03125, 1.0, 0.03125, 0.5, 0.03125, 0.5, 0.03125, 1.0, 0.0, 1.0, 0.0, 0.5, 1.0, 0.5, 1.0, 1.0, 0.9688, 1.0, 0.9688, 0.5, 0.9688, 0.5, 0.9688, 1.0, 0.9375, 1.0, 0.9375, 0.5, 0.9375, 0.5, 0.9375, 1.0, 0.9062, 1.0, 0.9062, 0.5, 0.9062, 0.5, 0.9062, 1.0, 0.875, 1.0, 0.875, 0.5, 0.875, 0.5, 0.875, 1.0, 0.8438, 1.0, 0.8438, 0.5, 0.8438, 0.5, 0.8438, 1.0, 0.8125, 1.0, 0.8125, 0.5, 0.8125, 0.5, 0.8125, 1.0, 0.7812, 1.0, 0.7812, 0.5, 0.7812, 0.5, 0.7812, 1.0, 0.75, 1.0, 0.75, 0.5, 0.75, 0.5, 0.75, 1.0, 0.7188, 1.0, 0.7188, 0.5, 0.7188, 0.5, 0.7188, 1.0, 0.6875, 1.0, 0.6875, 0.5, 0.6875, 0.5, 0.6875, 1.0, 0.6562, 1.0, 0.6562, 0.5, 0.6562, 0.5, 0.6562, 1.0, 0.625, 1.0, 0.625, 0.5, 0.625, 0.5, 0.625, 1.0, 0.5938, 1.0, 0.5938, 0.5, 0.5938, 0.5, 0.5938, 1.0, 0.5625, 1.0, 0.5625, 0.5, 0.5625, 0.5, 0.5625, 1.0, 0.5312, 1.0, 0.5312, 0.5, 0.5312, 0.5, 0.5312, 1.0, 0.5, 1.0, 0.5, 0.5, 0.5, 0.5, 0.5, 1.0, 0.4688, 1.0, 0.4688, 0.5, 0.4688, 0.5, 0.4688, 1.0, 0.4375, 1.0, 0.4375, 0.5, 0.4375, 0.5, 0.4375, 1.0, 0.4062, 1.0, 0.4062, 0.5, 0.4062, 0.5, 0.4062, 1.0, 0.375, 1.0, 0.375, 0.5, 0.375, 0.5, 0.375, 1.0, 0.3438, 1.0, 0.3438, 0.5, 0.3438, 0.5, 0.3438, 1.0, 0.3125, 1.0, 0.3125, 0.5, 0.3125, 0.5, 0.3125, 1.0, 0.2812, 1.0, 0.2812, 0.5, 0.2812, 0.5, 0.2812, 1.0, 0.25, 1.0, 0.25, 0.5, 0.25, 0.5, 0.25, 1.0, 0.2188, 1.0, 0.2188, 0.5, 0.2188, 0.5, 0.2188, 1.0, 0.1875, 1.0, 0.1875, 0.5, 0.1875, 0.5, 0.1875, 1.0, 0.1562, 1.0, 0.1562, 0.5, 0.1562, 0.5, 0.1562, 1.0, 0.125, 1.0, 0.125, 0.5, 0.125, 0.5, 0.125, 1.0, 0.09375, 1.0, 0.09375, 0.5, 0.09375, 0.5, 0.09375, 1.0, 0.0625, 1.0, 0.0625, 0.5, 0.0625, 0.5, 0.0625, 1.0, 0.03125, 1.0, 0.03125, 0.5, 0.03125, 0.5, 0.03125, 1.0, 0.0, 1.0, 0.0, 0.5, 0.75, 0.49, 0.7968, 0.4854, 0.8418, 0.4717, 0.8833, 0.4496, 0.9197, 0.4197, 0.9496, 0.3833, 0.9717, 0.3418, 0.9854, 0.2968, 0.99, 0.25, 0.9854, 0.2032, 0.9717, 0.1582, 0.9496, 0.1167, 0.9197, 0.08029, 0.8833, 0.05045, 0.8418, 0.02827, 0.7968, 0.01461, 0.75, 0.01, 0.7032, 0.01461, 0.6582, 0.02827, 0.6167, 0.05045, 0.5803, 0.08029, 0.5504, 0.1167, 0.5283, 0.1582, 0.5146, 0.2032, 0.51, 0.25, 0.5146, 0.2968, 0.5283, 0.3418, 0.5504, 0.3833, 0.5803, 0.4197, 0.6167, 0.4496, 0.6582, 0.4717, 0.7032, 0.4854, 0.75, 0.49, 0.7968, 0.4854, 0.8418, 0.4717, 0.8833, 0.4496, 0.9197, 0.4197, 0.9496, 0.3833, 0.9717, 0.3418, 0.9854, 0.2968, 0.99, 0.25, 0.9854, 0.2032, 0.9717, 0.1582, 0.9496, 0.1167, 0.9197, 0.08029, 0.8833, 0.05045, 0.8418, 0.02827, 0.7968, 0.01461, 0.75, 0.01, 0.7032, 0.01461, 0.6582, 0.02827, 0.6167, 0.05045, 0.5803, 0.08029, 0.5504, 0.1167, 0.5283, 0.1582, 0.5146, 0.2032, 0.51, 0.25, 0.5146, 0.2968, 0.5283, 0.3418, 0.5504, 0.3833, 0.5803, 0.4197, 0.6167, 0.4496, 0.6582, 0.4717, 0.7032, 0.4854, 0.75, 0.49, 0.7968, 0.4854, 0.8418, 0.4717, 0.8833, 0.4496, 0.9197, 0.4197, 0.9496, 0.3833, 0.9717, 0.3418, 0.9854, 0.2968, 0.99, 0.25, 0.9854, 0.2032, 0.9717, 0.1582, 0.9496, 0.1167, 0.9197, 0.08029, 0.8833, 0.05045, 0.8418, 0.02827, 0.7968, 0.01461, 0.75, 0.01, 0.7032, 0.01461, 0.6582, 0.02827, 0.6167, 0.05045, 0.5803, 0.08029, 0.5504, 0.1167, 0.5283, 0.1582, 0.5146, 0.2032, 0.51, 0.25, 0.5146, 0.2968, 0.5283, 0.3418, 0.5504, 0.3833, 0.5803, 0.4197, 0.6167, 0.4496, 0.6582, 0.4717, 0.7032, 0.4854, 0.75, 0.49, 0.7968, 0.4854, 0.8418, 0.4717, 0.8833, 0.4496, 0.9197, 0.4197, 0.9496, 0.3833, 0.9717, 0.3418, 0.9854, 0.2968, 0.99, 0.25, 0.9854, 0.2032, 0.9717, 0.1582, 0.9496, 0.1167, 0.9197, 0.08029, 0.8833, 0.05045, 0.8418, 0.02827, 0.7968, 0.01461, 0.75, 0.01, 0.7032, 0.01461, 0.6582, 0.02827, 0.6167, 0.05045, 0.5803, 0.08029, 0.5504, 0.1167, 0.5283, 0.1582, 0.5146, 0.2032, 0.51, 0.25, 0.5146, 0.2968, 0.5283, 0.3418, 0.5504, 0.3833, 0.5803, 0.4197, 0.6167, 0.4496, 0.6582, 0.4717, 0.7032, 0.4854, 0.7839, 0.0, 0.7839, 1.0, 1.0, 1.0, 1.0, 0.0, 1.0, 0.0, 1.0, 1.0, 1.0, 1.0, 1.0, 0.0, 0.7839, 0.0, 1.0, 0.0, 1.0, 0.0, 0.7839, 0.0, 1.0, 0.0, 1.0, 1.0, 1.0, 1.0, 1.0, 0.0, 0.0, 1.0, 0.0, 0.0, 0.0, 0.0, 0.0, 1.0, 0.7839, 1.0, 0.0, 1.0, 0.0, 1.0, 0.7839, 1.0, 1.0, 1.0, 0.7839, 1.0, 0.7839, 1.0, 1.0, 1.0, 0.0, 0.0, 0.7839, 0.0, 0.7839, 0.0, 0.0, 0.0, 0.0, 0.0, 0.7839, 0.0, 0.7839, 1.0, 0.0, 1.0, 0.0, 0.0, 0.0, 1.0, 0.7839, 1.0, 0.7839, 0.0, 0.7839, 0.0, 1.0, 0.0, 1.0, 1.0, 0.7839, 1.0, 1.0, 1.0, 0.7839, 1.0, 0.7839, 1.0, 1.0, 1.0, 0.7839, 1.0, 0.7839, 0.0, 0.7839, 0.0, 0.7839, 1.0, 0.7839, 0.0, 1.0, 0.0, 1.0, 0.0, 0.7839, 0.0])
me_cylinder.materials.append(mat_chair)
me_cylinder.update()

# ---- objects
ob_cube = bpy.data.objects.new('Cube', me_cube)
ob_cube_001 = bpy.data.objects.new('Cube.001', me_cube_001)
ob_cube_002 = bpy.data.objects.new('Cube.002', me_cube_002)
ob_cube_003 = bpy.data.objects.new('Cube.003', me_cube_003)
ob_cylinder = bpy.data.objects.new('Cylinder', me_cylinder)

# ---- transforms, parenting, visibility, modifiers, constraints
ob_cube.location = (0.0, -7.052, 0.0)
ob_cube.lock_rotations_4d = False
ob_cube.empty_display_type = 'ARROWS'
ob_cube.lineart.crease_threshold = 0.0
_m = ob_cube.modifiers.new('Smooth by Angle', 'NODES')
_m.node_group = ng_smooth_by_angle
_m.use_pin_to_last = True
_m.show_group_selector = False
ob_cube_001.location = (0.0, 5.865, 0.0)
ob_cube_001.lock_rotations_4d = False
ob_cube_001.empty_display_type = 'ARROWS'
ob_cube_001.lineart.crease_threshold = 0.0
_m = ob_cube_001.modifiers.new('Smooth by Angle', 'NODES')
_m.node_group = ng_smooth_by_angle
_m.use_pin_to_last = True
_m.show_group_selector = False
ob_cube_002.location = (8.34, -7.052, 0.0)
ob_cube_002.lock_rotations_4d = False
ob_cube_002.empty_display_type = 'ARROWS'
ob_cube_002.lineart.crease_threshold = 0.0
_m = ob_cube_002.modifiers.new('Smooth by Angle', 'NODES')
_m.node_group = ng_smooth_by_angle
_m.use_pin_to_last = True
_m.show_group_selector = False
ob_cube_003.location = (8.34, 5.865, 0.0)
ob_cube_003.lock_rotations_4d = False
ob_cube_003.empty_display_type = 'ARROWS'
ob_cube_003.lineart.crease_threshold = 0.0
_m = ob_cube_003.modifiers.new('Smooth by Angle', 'NODES')
_m.node_group = ng_smooth_by_angle
_m.use_pin_to_last = True
_m.show_group_selector = False
ob_cylinder.location = (11.95, -3.036, 0.0)
ob_cylinder.scale = (1.121, 1.121, 1.121)
_m = ob_cylinder.modifiers.new('Smooth by Angle', 'NODES')
_m.node_group = ng_smooth_by_angle
_m.use_pin_to_last = True
_m.show_group_selector = False

# ---- collection membership
col_collection.objects.link(ob_cube)
col_collection.objects.link(ob_cube_001)
col_collection.objects.link(ob_cube_002)
col_collection.objects.link(ob_cube_003)
col_collection.objects.link(ob_cylinder)

# ---- scene / render settings (as saved in the file)
scene.frame_start = 1; scene.frame_end = 250; scene.frame_set(1)
scene.render.engine = 'BLENDER_EEVEE_NEXT'
scene.render.bake_bias = 0.0
scene.render.bake_samples = 0
scene.cycles.sampling_pattern = 'TABULATED_SOBOL'
scene.eevee.use_volume_custom_range = False
bpy.context.view_layer.update()

# ---- added for rendering (the .blend has no active camera and no usable light): camera, sun
cam_auto = bpy.data.cameras.new('AutoCamera')
cam_auto.lens = 50.0
cam_auto.sensor_width = 36.0
cam_auto.clip_end = 1000.0
ob_auto_camera = bpy.data.objects.new('AutoCamera', cam_auto)
scene.collection.objects.link(ob_auto_camera)
ob_auto_camera.location = (31.033, -28.4007, 22.3002)
ob_auto_camera.rotation_euler = (1.09748, -7.21219e-08, 0.694738)
scene.camera = ob_auto_camera
light_auto_sun = bpy.data.lights.new('AutoSun', 'SUN')
light_auto_sun.energy = 3.0
light_auto_sun.angle = 0.0523599
ob_auto_sun = bpy.data.objects.new('AutoSun', light_auto_sun)
scene.collection.objects.link(ob_auto_sun)
ob_auto_sun.rotation_euler = (0.872665, 0.174533, 0.523599)
bpy.context.view_layer.update()

